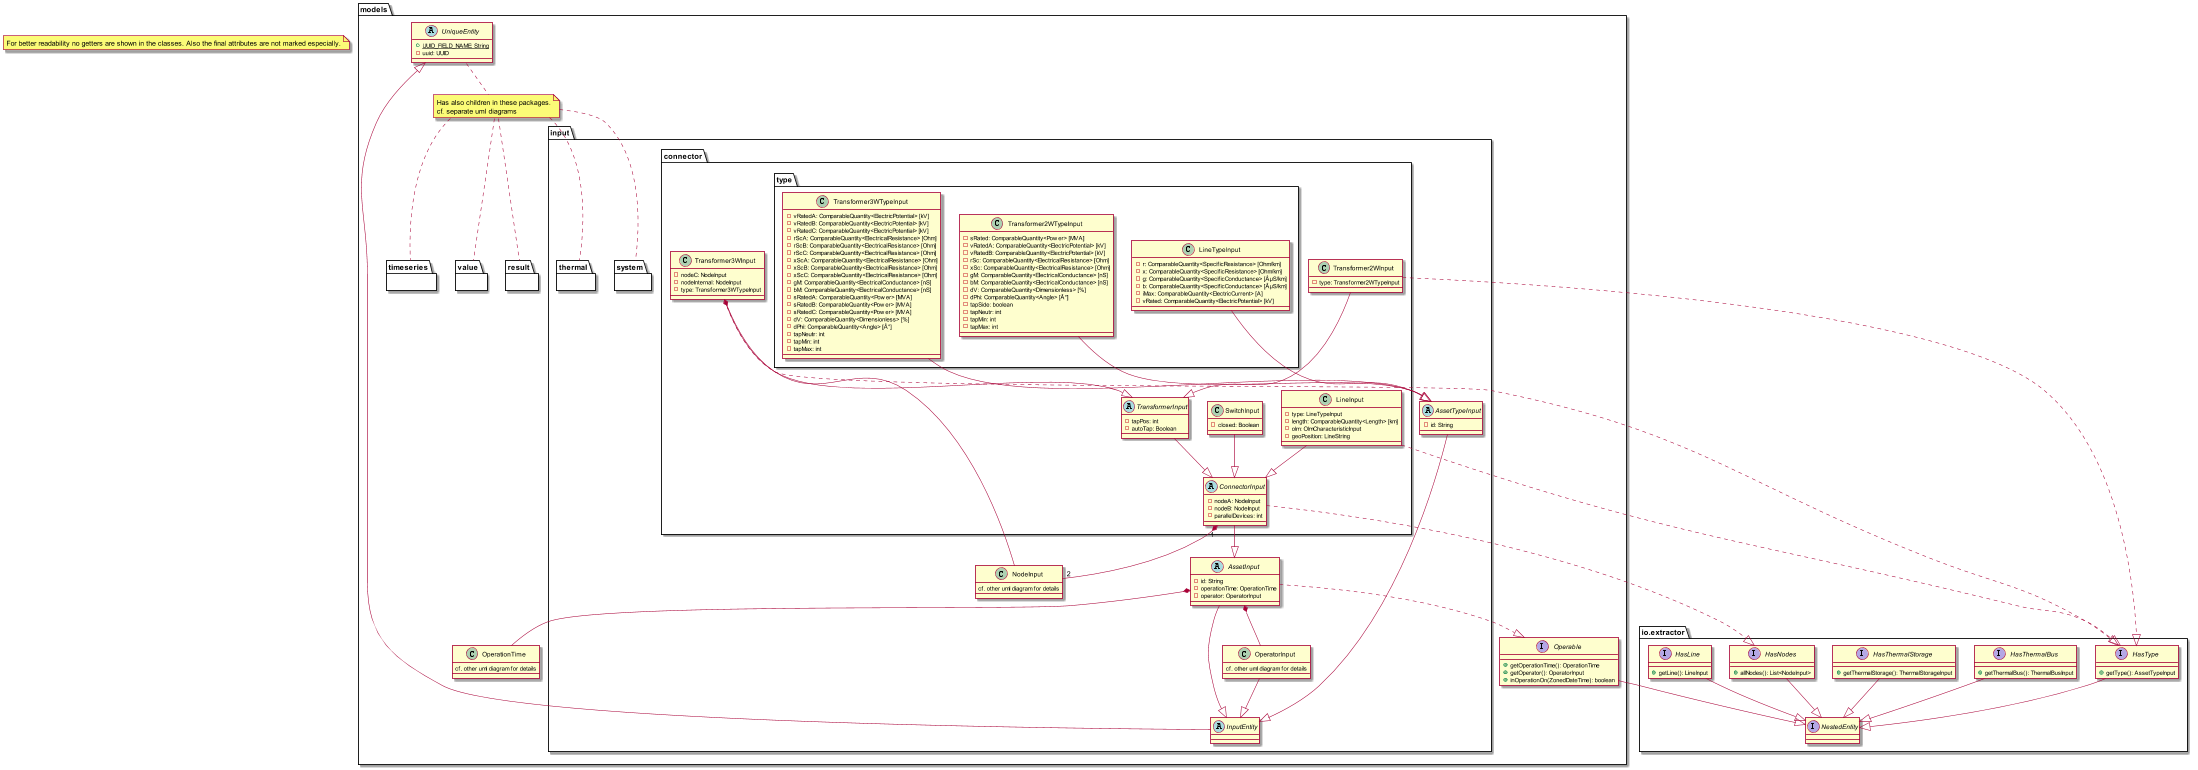

The diagram above was rendered by PlantUML. Its source (embedded in the PNG):
@startuml
scale 1024 width
scale 768 height

note "For better readability no getters are shown in the classes. Also the final attributes are not marked especially." as generalNote

package io.extractor {
    interface NestedEntity

    interface HasNodes {
        + allNodes(): List<NodeInput>
    }
    HasNodes --|> NestedEntity

    interface HasThermalBus {
        + getThermalBus(): ThermalBusInput
    }
    HasThermalBus --|> NestedEntity

    interface HasThermalStorage {
        + getThermalStorage(): ThermalStorageInput
    }
    HasThermalStorage --|> NestedEntity

    interface HasType {
        + getType(): AssetTypeInput
    }
    HasType --|> NestedEntity

    interface HasLine {
        + getLine(): LineInput
    }
    HasLine --|> NestedEntity
}

package models {
    abstract class UniqueEntity {
        + {static} UUID_FIELD_NAME: String
        - uuid: UUID
    }

    class OperationTime {
        cf. other uml diagram for details
    }

    interface Operable {
        + getOperationTime(): OperationTime
        + getOperator(): OperatorInput
        + inOperationOn(ZonedDateTime): boolean
    }
    Operable --|> NestedEntity

    package result {}
    package timeseries {}
    package value {}
    note "Has also children in these packages.\ncf. separate uml diagrams" as childNote
    UniqueEntity .. childNote
    childNote .. result
    childNote .. timeseries
    childNote .. value
    childNote .. system
    childNote .. thermal

    package input {
        abstract class InputEntity
        InputEntity --|> UniqueEntity

        class OperatorInput {
            cf. other uml diagram for details
        }
        OperatorInput --|> InputEntity

        abstract class AssetInput {
            - id: String
            - operationTime: OperationTime
            - operator: OperatorInput
        }
        AssetInput --|> InputEntity
        AssetInput ..|> Operable
        AssetInput *-- OperationTime
        AssetInput *-- OperatorInput

        class NodeInput {
            cf. other uml diagram for details
        }

        abstract class AssetTypeInput {
            - id: String
        }
        AssetTypeInput --|> InputEntity

        package connector {
            package type {
                class LineTypeInput {
                    - r: ComparableQuantity<SpecificResistance> [Ohm/km]
                    - x: ComparableQuantity<SpecificResistance> [Ohm/km]
                    - g: ComparableQuantity<SpecificConductance> [ÂµS/km]
                    - b: ComparableQuantity<SpecificConductance> [ÂµS/km]
                    - iMax: ComparableQuantity<ElectricCurrent> [A]
                    - vRated: ComparableQuantity<ElectricPotential> [kV]
                }
                LineTypeInput --|> AssetTypeInput

                class Transformer2WTypeInput {
                    - sRated: ComparableQuantity<Power> [MVA]
                    - vRatedA: ComparableQuantity<ElectricPotential> [kV]
                    - vRatedB: ComparableQuantity<ElectricPotential> [kV]
                    - rSc: ComparableQuantity<ElectricalResistance> [Ohm]
                    - xSc: ComparableQuantity<ElectricalResistance> [Ohm]
                    - gM: ComparableQuantity<ElectricalConductance> [nS]
                    - bM: ComparableQuantity<ElectricalConductance> [nS]
                    - dV: ComparableQuantity<Dimensionless> [%]
                    - dPhi: ComparableQuantity<Angle> [Â°]
                    - tapSide: boolean
                    - tapNeutr: int
                    - tapMin: int
                    - tapMax: int
                }
                Transformer2WTypeInput --|> AssetTypeInput

                class Transformer3WTypeInput {
                    - vRatedA: ComparableQuantity<ElectricPotential> [kV]
                    - vRatedB: ComparableQuantity<ElectricPotential> [kV]
                    - vRatedC: ComparableQuantity<ElectricPotential> [kV]
                    - rScA: ComparableQuantity<ElectricalResistance> [Ohm]
                    - rScB: ComparableQuantity<ElectricalResistance> [Ohm]
                    - rScC: ComparableQuantity<ElectricalResistance> [Ohm]
                    - xScA: ComparableQuantity<ElectricalResistance> [Ohm]
                    - xScB: ComparableQuantity<ElectricalResistance> [Ohm]
                    - xScC: ComparableQuantity<ElectricalResistance> [Ohm]
                    - gM: ComparableQuantity<ElectricalConductance> [nS]
                    - bM: ComparableQuantity<ElectricalConductance> [nS]
                    - sRatedA: ComparableQuantity<Power> [MVA]
                    - sRatedB: ComparableQuantity<Power> [MVA]
                    - sRatedC: ComparableQuantity<Power> [MVA]
                    - dV: ComparableQuantity<Dimensionless> [%]
                    - dPhi: ComparableQuantity<Angle> [Â°]
                    - tapNeutr: int
                    - tapMin: int
                    - tapMax: int
                }
                Transformer3WTypeInput --|> AssetTypeInput
            }

            abstract class ConnectorInput {
                - nodeA: NodeInput
                - nodeB: NodeInput
                - parallelDevices: int
            }
            ConnectorInput --|> AssetInput
            ConnectorInput ..|> HasNodes
            ConnectorInput "1" *-- "2" NodeInput

            class SwitchInput {
                - closed: Boolean
            }
            SwitchInput --|> ConnectorInput

            class LineInput {
                - type: LineTypeInput
                - length: ComparableQuantity<Length> [km]
                - olm: OlmCharacteristicInput
                - geoPosition: LineString
            }
            LineInput --|> ConnectorInput
            LineInput ..|> HasType

            abstract TransformerInput {
                - tapPos: int
                - autoTap: Boolean
            }
            TransformerInput --|> ConnectorInput

            class Transformer2WInput {
                - type: Transformer2WTypeInput
            }
            Transformer2WInput --|> TransformerInput
            Transformer2WInput ..|> HasType

            class Transformer3WInput {
                - nodeC: NodeInput
                - nodeInternal: NodeInput
                - type: Transformer3WTypeInput
            }
            Transformer3WInput --|> TransformerInput
            Transformer3WInput ..|> HasType
            Transformer3WInput *-- NodeInput
        }

        package system {}

        package thermal {}
    }
}

@enduml